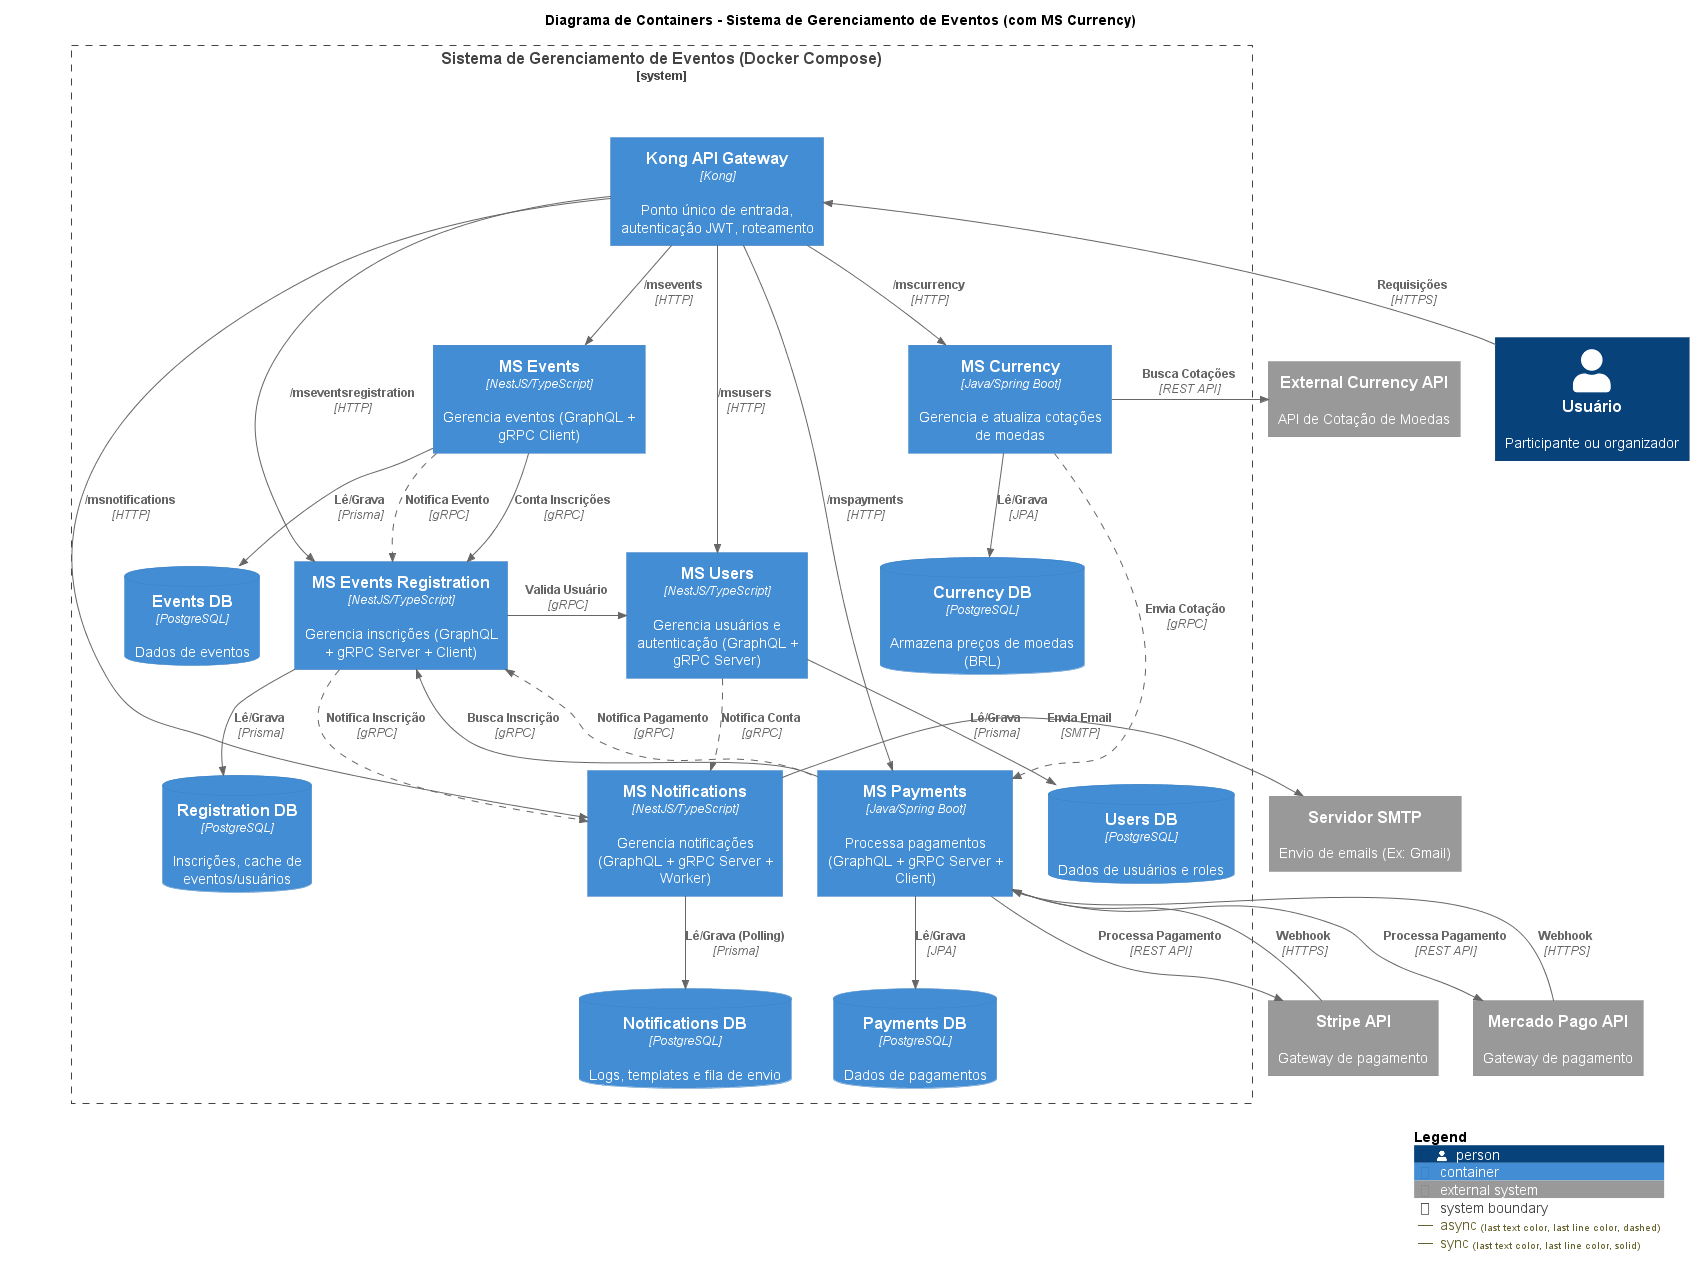

The diagram above was rendered by PlantUML. Its source (embedded in the PNG):
@startuml
!include https://raw.githubusercontent.com/plantuml-stdlib/C4-PlantUML/refs/heads/master/C4_Container.puml
AddRelTag("async", $lineStyle=DashedLine())
AddRelTag("sync", $lineStyle=SolidLine())

title Diagrama de Containers - Sistema de Gerenciamento de Eventos (com MS Currency)

Person(user, "Usuário", "Participante ou organizador")
System_Ext(mercadoPago, "Mercado Pago API", "Gateway de pagamento")
System_Ext(stripe, "Stripe API", "Gateway de pagamento")
System_Ext(smtpServer, "Servidor SMTP", "Envio de emails (Ex: Gmail)")
System_Ext(currencyApi, "External Currency API", "API de Cotação de Moedas")

System_Boundary(eventsSystem, "Sistema de Gerenciamento de Eventos (Docker Compose)") {

    Container(gateway, "Kong API Gateway", "Kong", "Ponto único de entrada, autenticação JWT, roteamento")

    Container(msusers, "MS Users", "NestJS/TypeScript", "Gerencia usuários e autenticação (GraphQL + gRPC Server)")
    Container(msevents, "MS Events", "NestJS/TypeScript", "Gerencia eventos (GraphQL + gRPC Client)")
    Container(msregistration, "MS Events Registration", "NestJS/TypeScript", "Gerencia inscrições (GraphQL + gRPC Server + Client)")
    Container(mspayments, "MS Payments", "Java/Spring Boot", "Processa pagamentos (GraphQL + gRPC Server + Client)")
    Container(msnotifications, "MS Notifications", "NestJS/TypeScript", "Gerencia notificações (GraphQL + gRPC Server + Worker)")
    Container(mscurrency, "MS Currency", "Java/Spring Boot", "Gerencia e atualiza cotações de moedas")
    
    ContainerDb(dbUsers, "Users DB", "PostgreSQL", "Dados de usuários e roles")
    ContainerDb(dbEvents, "Events DB", "PostgreSQL", "Dados de eventos")
    ContainerDb(dbRegistration, "Registration DB", "PostgreSQL", "Inscrições, cache de eventos/usuários")
    ContainerDb(dbPayments, "Payments DB", "PostgreSQL", "Dados de pagamentos")
    ContainerDb(dbNotifications, "Notifications DB", "PostgreSQL", "Logs, templates e fila de envio")
    ContainerDb(dbCurrency, "Currency DB", "PostgreSQL", "Armazena preços de moedas (BRL)")
}

Rel_U(user, gateway, "Requisições", "HTTPS")

Rel_D(gateway, msusers, "/msusers", "HTTP", $tags="sync")
Rel_D(gateway, msevents, "/msevents", "HTTP", $tags="sync")
Rel_D(gateway, msregistration, "/mseventsregistration", "HTTP", $tags="sync")
Rel_D(gateway, mspayments, "/mspayments", "HTTP", $tags="sync")
Rel_D(gateway, msnotifications, "/msnotifications", "HTTP", $tags="sync")
Rel_D(gateway, mscurrency, "/mscurrency", "HTTP", $tags="sync")

Rel_D(msusers, dbUsers, "Lê/Grava", "Prisma")
Rel_D(msevents, dbEvents, "Lê/Grava", "Prisma")
Rel_D(msregistration, dbRegistration, "Lê/Grava", "Prisma")
Rel_D(mspayments, dbPayments, "Lê/Grava", "JPA")
Rel_D(msnotifications, dbNotifications, "Lê/Grava (Polling)", "Prisma")
Rel_D(mscurrency, dbCurrency, "Lê/Grava", "JPA")

Rel_R(msregistration, msusers, "Valida Usuário", "gRPC", $tags="sync")
Rel_R(msevents, msregistration, "Conta Inscrições", "gRPC", $tags="sync")
Rel_R(mspayments, msregistration, "Busca Inscrição", "gRPC", $tags="sync")

Rel(msusers, msnotifications, "Notifica Conta", "gRPC", $tags="async")
Rel(msregistration, msnotifications, "Notifica Inscrição", "gRPC", $tags="async")
Rel(mscurrency, mspayments, "Envia Cotação", "gRPC", $tags="async")

Rel_D(msevents, msregistration, "Notifica Evento", "gRPC", $tags="async")
Rel_U(mspayments, msregistration, "Notifica Pagamento", "gRPC", $tags="async")

Rel_R(msnotifications, smtpServer, "Envia Email", "SMTP")
Rel_R(mspayments, mercadoPago, "Processa Pagamento", "REST API")
Rel_R(mspayments, stripe, "Processa Pagamento", "REST API")
Rel_R(mscurrency, currencyApi, "Busca Cotações", "REST API")
Rel_U(mercadoPago, mspayments, "Webhook", "HTTPS")
Rel_U(stripe, mspayments, "Webhook", "HTTPS")

SHOW_LEGEND()
@enduml